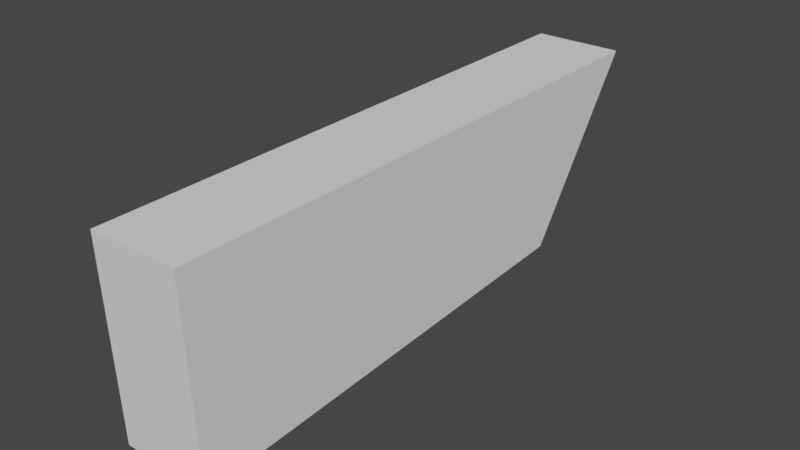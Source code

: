 # Source: plane.blend  (saved by Blender 2.92.15; exported with 4.5.12 LTS)
import bpy
from mathutils import Matrix  # noqa: F401  (used for matrix-valued properties, if any)

bpy.ops.wm.read_factory_settings(use_empty=True)
scene = bpy.context.scene
scene.name = 'Scene'

# ---- collections
col_collection = bpy.data.collections.new('Collection'); scene.collection.children.link(col_collection)

# ---- world
world_world = bpy.data.worlds.new('World'); scene.world = world_world
world_world.use_nodes = True; world_world.node_tree.nodes.clear()
_N = world_world.node_tree.nodes; _L = world_world.node_tree.links
n0 = _N.new('ShaderNodeOutputWorld'); n0.name = 'World Output'; n0.location = (300, 300)
n1 = _N.new('ShaderNodeBackground'); n1.name = 'Background'; n1.location = (10, 300)
n1.inputs[0].default_value = (0.05088, 0.05088, 0.05088, 1.0)
_L.new(n1.outputs[0], n0.inputs[0])
n0.is_active_output = True
world_world.color = (0.05088, 0.05088, 0.05088)
world_world.use_sun_shadow = False
world_world.sun_shadow_jitter_overblur = 0.0

# ---- meshes
me_cube = bpy.data.meshes.new('Cube')
me_cube.from_pydata([(-0.2626, -1.492, -0.7174), (-0.2626, -1.533, 0.4166), (-0.2626, 1.109, -0.5716), (-0.2626, 1.811, 0.444), (0.2626, -1.492, -0.7174), (0.2626, -1.533, 0.4166), (0.2626, 1.109, -0.5716), (0.2626, 1.811, 0.444)], [], [(0, 1, 3, 2), (2, 3, 7, 6), (6, 7, 5, 4), (4, 5, 1, 0), (2, 6, 4, 0), (7, 3, 1, 5)])
_uv = me_cube.uv_layers.new(name='UVMap')
_uv.uv.foreach_set('vector', [0.375, 0.0, 0.625, 0.0, 0.625, 0.25, 0.375, 0.25, 0.375, 0.25, 0.625, 0.25, 0.625, 0.5, 0.375, 0.5, 0.375, 0.5, 0.625, 0.5, 0.625, 0.75, 0.375, 0.75, 0.375, 0.75, 0.625, 0.75, 0.625, 1.0, 0.375, 1.0, 0.125, 0.5, 0.375, 0.5, 0.375, 0.75, 0.125, 0.75, 0.625, 0.5, 0.875, 0.5, 0.875, 0.75, 0.625, 0.75])
me_cube.use_remesh_fix_poles = True
me_cube.use_remesh_preserve_attributes = False
me_cube.use_mirror_vertex_groups = False
me_cube.update()

# ---- objects
ob_empty = bpy.data.objects.new('Empty', None)
ob_empty_001 = bpy.data.objects.new('Empty.001', None)
ob_empty_002 = bpy.data.objects.new('Empty.002', None)
ob_empty_003 = bpy.data.objects.new('Empty.003', None)
ob_empty_004 = bpy.data.objects.new('Empty.004', None)
ob_cube = bpy.data.objects.new('Cube', me_cube)

# ---- transforms, parenting, visibility, modifiers, constraints
ob_empty.location = (0.0, 6.655, -0.3152)
ob_empty.rotation_euler = (1.571, -0.0, -0.0)
ob_empty.empty_display_type = 'IMAGE'
ob_empty.empty_display_size = 5.0
ob_empty.empty_image_side = 'FRONT'
ob_empty.lineart.crease_threshold = 0.0
ob_empty_001.location = (-7.194, 0.0, 0.0)
ob_empty_001.rotation_euler = (1.571, -0.0, 1.571)
ob_empty_001.empty_display_type = 'IMAGE'
ob_empty_001.empty_display_size = 5.0
ob_empty_001.lineart.crease_threshold = 0.0
ob_empty_002.location = (0.0, 0.0, -3.493)
ob_empty_002.rotation_euler = (0.0, -0.0, 1.571)
ob_empty_002.empty_display_type = 'IMAGE'
ob_empty_002.empty_display_size = 5.0
ob_empty_002.empty_image_side = 'FRONT'
ob_empty_002.lineart.crease_threshold = 0.0
ob_empty_003.location = (0.0, -5.766, -0.3019)
ob_empty_003.rotation_euler = (1.571, 0.0, 3.142)
ob_empty_003.empty_display_type = 'IMAGE'
ob_empty_003.empty_display_size = 5.0
ob_empty_003.empty_image_side = 'FRONT'
ob_empty_003.lineart.crease_threshold = 0.0
ob_empty_004.location = (0.0, 0.0, 4.968)
ob_empty_004.rotation_euler = (3.142, -0.0, 1.571)
ob_empty_004.empty_display_type = 'IMAGE'
ob_empty_004.empty_display_size = 5.0
ob_empty_004.empty_image_side = 'FRONT'
ob_empty_004.lineart.crease_threshold = 0.0
ob_cube.location = (0.0, 0.0, 0.0)
ob_cube.lineart.crease_threshold = 0.0

# ---- collection membership
col_collection.objects.link(ob_empty)
col_collection.objects.link(ob_empty_001)
col_collection.objects.link(ob_empty_002)
col_collection.objects.link(ob_empty_003)
col_collection.objects.link(ob_empty_004)
col_collection.objects.link(ob_cube)

# ---- scene / render settings (as saved in the file)
scene.frame_start = 1; scene.frame_end = 250; scene.frame_set(1)
scene.render.engine = 'BLENDER_EEVEE_NEXT'
scene.cycles.use_denoising = False
scene.cycles.samples = 128
scene.cycles.sampling_pattern = 'TABULATED_SOBOL'
scene.cycles.use_adaptive_sampling = False
scene.cycles.use_light_tree = False
scene.view_settings.view_transform = 'Filmic'
bpy.context.view_layer.update()

# ---- added for rendering (the .blend has no active camera and no usable light): camera, sun
cam_auto = bpy.data.cameras.new('AutoCamera')
cam_auto.lens = 50.0
cam_auto.sensor_width = 36.0
cam_auto.clip_end = 1000.0
ob_auto_camera = bpy.data.objects.new('AutoCamera', cam_auto)
scene.collection.objects.link(ob_auto_camera)
ob_auto_camera.location = (3.31152, -3.83482, 2.51249)
ob_auto_camera.rotation_euler = (1.09748, -7.21219e-08, 0.694738)
scene.camera = ob_auto_camera
light_auto_sun = bpy.data.lights.new('AutoSun', 'SUN')
light_auto_sun.energy = 3.0
light_auto_sun.angle = 0.0523599
ob_auto_sun = bpy.data.objects.new('AutoSun', light_auto_sun)
scene.collection.objects.link(ob_auto_sun)
ob_auto_sun.rotation_euler = (0.872665, 0.174533, 0.523599)
bpy.context.view_layer.update()
